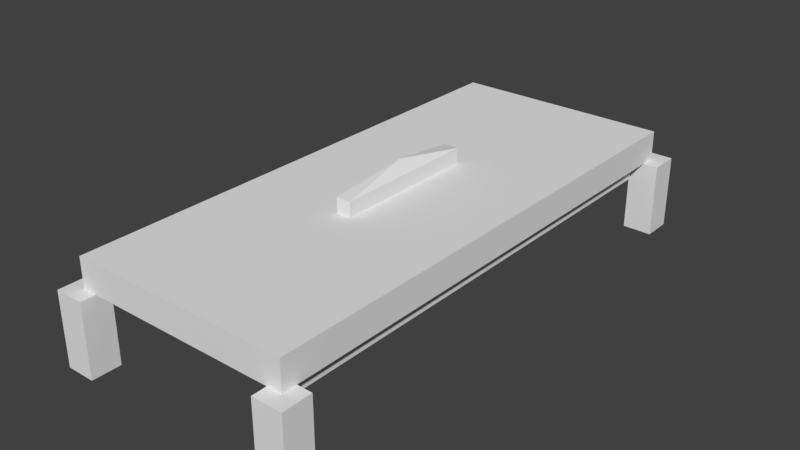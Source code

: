 # Source: lift.blend  (saved by Blender 2.79.0; exported with 4.5.12 LTS)
import bpy
from mathutils import Matrix  # noqa: F401  (used for matrix-valued properties, if any)

bpy.ops.wm.read_factory_settings(use_empty=True)
scene = bpy.context.scene
scene.name = 'Scene'

# ---- collections
col_collection_1 = bpy.data.collections.new('Collection 1'); scene.collection.children.link(col_collection_1)

# ---- world
world_world = bpy.data.worlds.new('World'); scene.world = world_world
world_world.color = (0.05088, 0.05088, 0.05088)
world_world.use_sun_shadow = False
world_world.sun_shadow_jitter_overblur = 0.0
world_world.cycles.sampling_method = 'MANUAL'

# ---- meshes
me_cube_006 = bpy.data.meshes.new('Cube.006')
me_cube_006.from_pydata([(-1.0, -1.0, -1.0), (-1.0, -1.0, 1.0), (-1.0, 1.0, -1.0), (-1.0, 1.0, 1.0), (1.0, -1.0, -1.0), (1.0, -1.0, 1.0), (1.0, 1.0, -1.0), (1.0, 1.0, 1.0), (-1.073e-06, 1.073e-06, 2.669)], [], [(0, 1, 3, 2), (2, 3, 7, 6), (6, 7, 5, 4), (4, 5, 1, 0), (2, 6, 4, 0), (7, 8, 5), (5, 8, 1), (1, 8, 3), (8, 7, 3)])
me_cube_006.use_remesh_preserve_volume = False
me_cube_006.use_remesh_preserve_attributes = False
me_cube_006.use_mirror_vertex_groups = False
me_cube_006.update()
me_cube_005 = bpy.data.meshes.new('Cube.005')
me_cube_005.from_pydata([(-0.9123, -0.9123, -1.0), (-1.0, -1.0, 1.0), (-0.9123, 0.9123, -1.0), (-1.0, 1.0, 1.0), (0.9123, -0.9123, -1.0), (1.0, -1.0, 1.0), (0.9123, 0.9123, -1.0), (1.0, 1.0, 1.0), (-1.0, 1.0, -1.0), (-1.0, -1.0, -1.0), (1.0, 1.0, -1.0), (1.0, -1.0, -1.0), (-0.9123, -0.9123, -2.109), (-0.9123, 0.9123, -2.109), (0.9123, -0.9123, -2.109), (0.9123, 0.9123, -2.109)], [], [(9, 1, 3, 8), (8, 3, 7, 10), (10, 7, 5, 11), (11, 5, 1, 9), (4, 0, 12, 14), (7, 3, 1, 5), (2, 0, 9, 8), (6, 2, 8, 10), (4, 6, 10, 11), (0, 4, 11, 9), (13, 15, 14, 12), (2, 6, 15, 13), (6, 4, 14, 15), (0, 2, 13, 12)])
me_cube_005.use_remesh_preserve_volume = False
me_cube_005.use_remesh_preserve_attributes = False
me_cube_005.use_mirror_vertex_groups = False
me_cube_005.update()
me_cube_001 = bpy.data.meshes.new('Cube.001')
me_cube_001.from_pydata([(-1.0, -1.0, -1.0), (-1.0, -1.0, 1.0), (-1.0, 1.0, -1.0), (-1.0, 1.0, 1.0), (1.0, -1.0, -1.0), (1.0, -1.0, 1.0), (1.0, 1.0, -1.0), (1.0, 1.0, 1.0)], [], [(0, 1, 3, 2), (2, 3, 7, 6), (6, 7, 5, 4), (4, 5, 1, 0), (2, 6, 4, 0), (7, 3, 1, 5)])
me_cube_001.use_remesh_preserve_volume = False
me_cube_001.use_remesh_preserve_attributes = False
me_cube_001.use_mirror_vertex_groups = False
me_cube_001.update()
me_cube_002 = bpy.data.meshes.new('Cube.002')
me_cube_002.from_pydata([(-1.0, -1.0, -1.0), (-1.0, -1.0, 1.0), (-1.0, 1.0, -1.0), (-1.0, 1.0, 1.0), (1.0, -1.0, -1.0), (1.0, -1.0, 1.0), (1.0, 1.0, -1.0), (1.0, 1.0, 1.0)], [], [(0, 1, 3, 2), (2, 3, 7, 6), (6, 7, 5, 4), (4, 5, 1, 0), (2, 6, 4, 0), (7, 3, 1, 5)])
me_cube_002.use_remesh_preserve_volume = False
me_cube_002.use_remesh_preserve_attributes = False
me_cube_002.use_mirror_vertex_groups = False
me_cube_002.update()
me_cube_003 = bpy.data.meshes.new('Cube.003')
me_cube_003.from_pydata([(-1.0, -1.0, -1.0), (-1.0, -1.0, 1.0), (-1.0, 1.0, -1.0), (-1.0, 1.0, 1.0), (1.0, -1.0, -1.0), (1.0, -1.0, 1.0), (1.0, 1.0, -1.0), (1.0, 1.0, 1.0)], [], [(0, 1, 3, 2), (2, 3, 7, 6), (6, 7, 5, 4), (4, 5, 1, 0), (2, 6, 4, 0), (7, 3, 1, 5)])
me_cube_003.use_remesh_preserve_volume = False
me_cube_003.use_remesh_preserve_attributes = False
me_cube_003.use_mirror_vertex_groups = False
me_cube_003.update()
me_cube_004 = bpy.data.meshes.new('Cube.004')
me_cube_004.from_pydata([(-1.0, -1.0, -1.0), (-1.0, -1.0, 1.0), (-1.0, 1.0, -1.0), (-1.0, 1.0, 1.0), (1.0, -1.0, -1.0), (1.0, -1.0, 1.0), (1.0, 1.0, -1.0), (1.0, 1.0, 1.0)], [], [(0, 1, 3, 2), (2, 3, 7, 6), (6, 7, 5, 4), (4, 5, 1, 0), (2, 6, 4, 0), (7, 3, 1, 5)])
me_cube_004.use_remesh_preserve_volume = False
me_cube_004.use_remesh_preserve_attributes = False
me_cube_004.use_mirror_vertex_groups = False
me_cube_004.update()

# ---- objects
ob_cube_005 = bpy.data.objects.new('Cube.005', me_cube_006)
ob_cube_004 = bpy.data.objects.new('Cube.004', me_cube_005)
ob_cube = bpy.data.objects.new('Cube', me_cube_001)
ob_cube_001 = bpy.data.objects.new('Cube.001', me_cube_002)
ob_cube_002 = bpy.data.objects.new('Cube.002', me_cube_003)
ob_cube_003 = bpy.data.objects.new('Cube.003', me_cube_004)

# ---- transforms, parenting, visibility, modifiers, constraints
ob_cube_005.location = (0.0, 0.0, 1.5)
ob_cube_005.scale = (0.1, 1.0, 0.1)
ob_cube_005.lineart.crease_threshold = 0.0
ob_cube_004.location = (0.0, 0.0, 1.2)
ob_cube_004.scale = (1.5, 3.5, 0.2)
ob_cube_004.lineart.crease_threshold = 0.0
ob_cube.location = (1.5, -3.5, 0.5)
ob_cube.scale = (0.2, 0.2, 0.5)
ob_cube.lineart.crease_threshold = 0.0
ob_cube_001.location = (-1.5, -3.5, 0.5)
ob_cube_001.scale = (0.2, 0.2, 0.5)
ob_cube_001.lineart.crease_threshold = 0.0
ob_cube_002.location = (-1.5, 3.5, 0.5)
ob_cube_002.scale = (0.2, 0.2, 0.5)
ob_cube_002.lineart.crease_threshold = 0.0
ob_cube_003.location = (1.5, 3.5, 0.5)
ob_cube_003.scale = (0.2, 0.2, 0.5)
ob_cube_003.lineart.crease_threshold = 0.0

# ---- collection membership
col_collection_1.objects.link(ob_cube_005)
col_collection_1.objects.link(ob_cube_004)
col_collection_1.objects.link(ob_cube)
col_collection_1.objects.link(ob_cube_001)
col_collection_1.objects.link(ob_cube_002)
col_collection_1.objects.link(ob_cube_003)

# ---- scene / render settings (as saved in the file)
scene.frame_start = 1; scene.frame_end = 250; scene.frame_set(1)
scene.render.engine = 'BLENDER_EEVEE_NEXT'
scene.render.resolution_percentage = 50
scene.render.dither_intensity = 0.0
scene.cycles.use_denoising = False
scene.cycles.samples = 128
scene.cycles.sampling_pattern = 'TABULATED_SOBOL'
scene.cycles.use_adaptive_sampling = False
scene.cycles.use_light_tree = False
scene.cycles.blur_glossy = 0.0
scene.cycles.sample_clamp_indirect = 0.0
scene.view_settings.view_transform = 'Standard'
bpy.context.view_layer.update()

# ---- added for rendering (the .blend has no active camera and no usable light): camera, sun
cam_auto = bpy.data.cameras.new('AutoCamera')
cam_auto.lens = 50.0
cam_auto.sensor_width = 36.0
cam_auto.clip_end = 1000.0
ob_auto_camera = bpy.data.objects.new('AutoCamera', cam_auto)
scene.collection.objects.link(ob_auto_camera)
ob_auto_camera.location = (7.71007, -9.25209, 7.05153)
ob_auto_camera.rotation_euler = (1.09748, -7.21219e-08, 0.694738)
scene.camera = ob_auto_camera
light_auto_sun = bpy.data.lights.new('AutoSun', 'SUN')
light_auto_sun.energy = 3.0
light_auto_sun.angle = 0.0523599
ob_auto_sun = bpy.data.objects.new('AutoSun', light_auto_sun)
scene.collection.objects.link(ob_auto_sun)
ob_auto_sun.rotation_euler = (0.872665, 0.174533, 0.523599)
bpy.context.view_layer.update()
